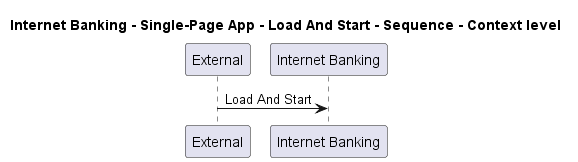

The diagram above was rendered by PlantUML. Its source (embedded in the PNG):
@startuml
!pragma layout smetana

title Internet Banking - Single-Page App - Load And Start - Sequence - Context level

participant "External" as C4InterFlow.SoftwareSystems.ExternalSystem
participant "Internet Banking" as BigBankPlc.SoftwareSystems.InternetBanking

C4InterFlow.SoftwareSystems.ExternalSystem -> BigBankPlc.SoftwareSystems.InternetBanking : Load And Start


@enduml